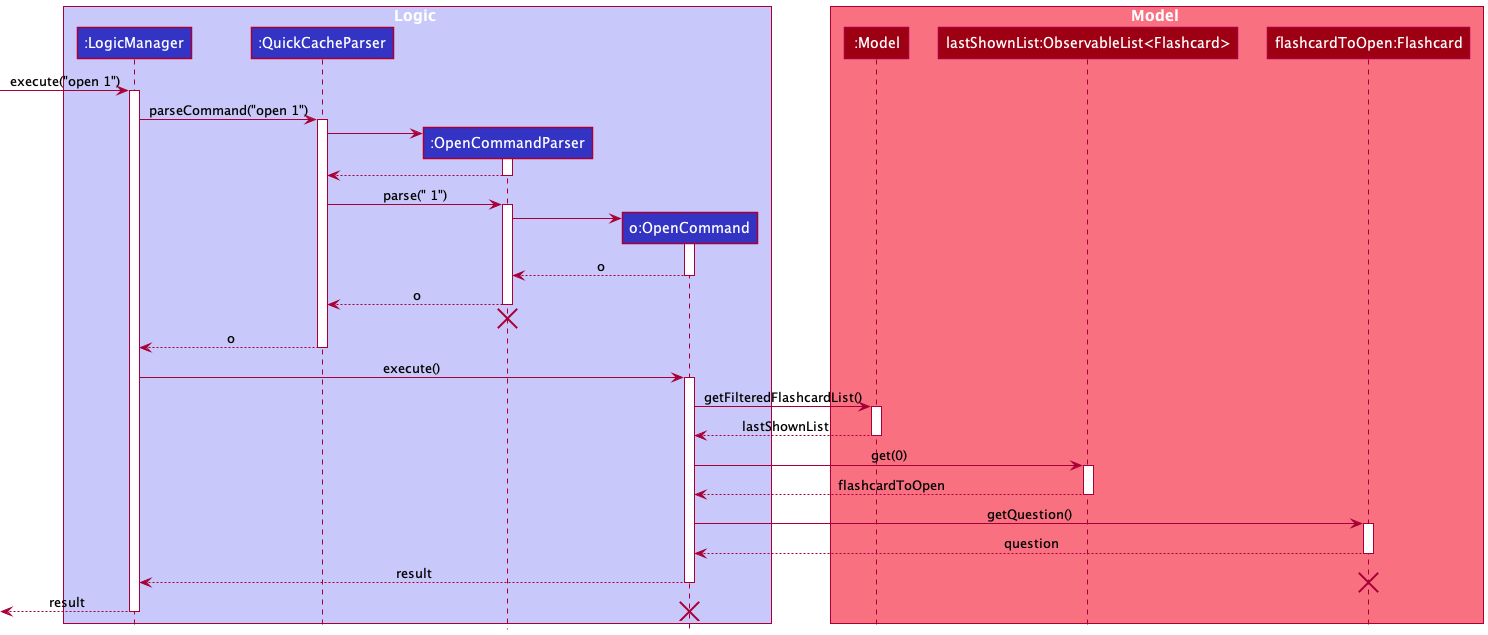

The diagram above was rendered by PlantUML. Its source (embedded in the PNG):
@startuml
!include style.puml

box Logic LOGIC_COLOR_T1
participant ":LogicManager" as LogicManager LOGIC_COLOR
participant ":QuickCacheParser" as QuickCacheParser LOGIC_COLOR
participant ":OpenCommandParser" as OpenCommandParser LOGIC_COLOR
participant "o:OpenCommand" as OpenCommand LOGIC_COLOR
end box

box Model MODEL_COLOR_T1
participant ":Model" as Model MODEL_COLOR
participant "lastShownList:ObservableList<Flashcard>" as ObservableList MODEL_COLOR
participant "flashcardToOpen:Flashcard" as Flashcard MODEL_COLOR
end box

[-> LogicManager : execute("open 1")
activate LogicManager

LogicManager -> QuickCacheParser : parseCommand("open 1")
activate QuickCacheParser

create OpenCommandParser
QuickCacheParser -> OpenCommandParser
activate OpenCommandParser

OpenCommandParser --> QuickCacheParser
deactivate OpenCommandParser

QuickCacheParser -> OpenCommandParser : parse(" 1")
activate OpenCommandParser

create OpenCommand
OpenCommandParser -> OpenCommand
activate OpenCommand

OpenCommand --> OpenCommandParser : o
deactivate OpenCommand

OpenCommandParser --> QuickCacheParser: o
deactivate OpenCommandParser

'Hidden arrow to position the destroy marker below the end of the activation bar.
OpenCommandParser -[hidden]-> QuickCacheParser
destroy OpenCommandParser

QuickCacheParser --> LogicManager : o
deactivate QuickCacheParser

LogicManager -> OpenCommand : execute()
activate OpenCommand

OpenCommand -> Model : getFilteredFlashcardList()
activate Model

Model --> OpenCommand : lastShownList
deactivate Model

OpenCommand -> ObservableList : get(0)
activate ObservableList

ObservableList --> OpenCommand : flashcardToOpen
deactivate ObservableList

OpenCommand -> Flashcard : getQuestion()
activate Flashcard

Flashcard --> OpenCommand : question
deactivate Flashcard

OpenCommand --> LogicManager : result
destroy Flashcard
deactivate OpenCommand

[<--LogicManager : result
deactivate LogicManager
destroy OpenCommand
@enduml